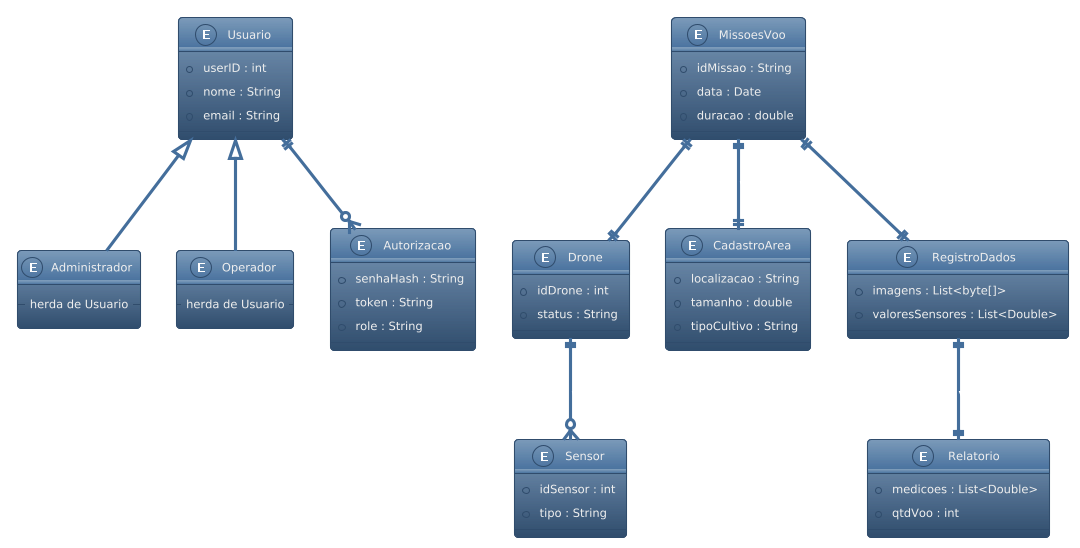

The diagram above was rendered by PlantUML. Its source (embedded in the PNG):
@startuml
!theme spacelab

' =============================
' Entidades principais
' =============================
entity "Usuario" as Usuario {
  * userID : int
  * nome : String
  * email : String
}

entity "Administrador" as Administrador {
  -- herda de Usuario --
}

entity "Operador" as Operador {
  -- herda de Usuario --
}

entity "Autorizacao" as Autorizacao {
  * senhaHash : String
  * token : String
  * role : String
}

entity "Drone" as Drone {
  * idDrone : int
  * status : String
}

entity "Sensor" as Sensor {
  * idSensor : int
  * tipo : String
}

entity "MissoesVoo" as MissoesVoo {
  * idMissao : String
  * data : Date
  * duracao : double
}

entity "CadastroArea" as CadastroArea {
  * localizacao : String
  * tamanho : double
  * tipoCultivo : String
}

entity "RegistroDados" as RegistroDados {
  * imagens : List<byte[]>
  * valoresSensores : List<Double>
}

entity "Relatorio" as Relatorio {
  * medicoes : List<Double>
  * qtdVoo : int
}

' =============================
' Relacionamentos
' =============================
Usuario ||--o{ Autorizacao : possui >
Usuario <|-- Administrador
Usuario <|-- Operador

Drone ||--o{ Sensor : possui >
MissoesVoo ||--|| Drone : utiliza >
MissoesVoo ||--|| CadastroArea : refere-se >
MissoesVoo ||--|| RegistroDados : coleta >
RegistroDados ||--|| Relatorio : gera >
@enduml